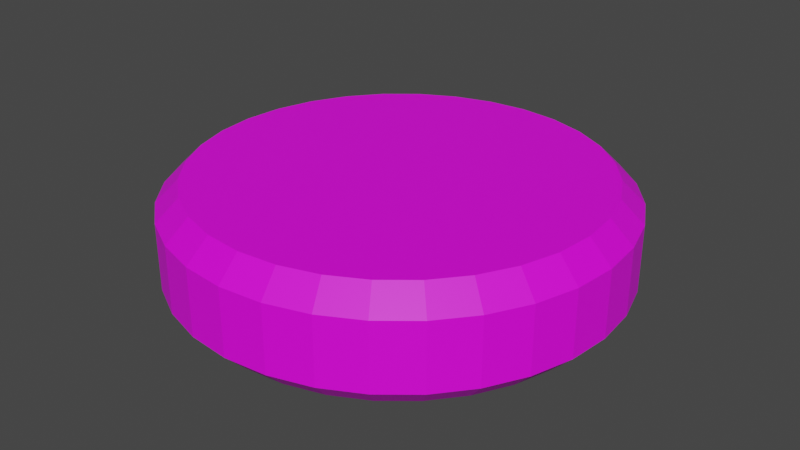# Source: ammo_refil.blend  (saved by Blender 2.92.15; exported with 4.5.12 LTS)
import bpy
from mathutils import Matrix  # noqa: F401  (used for matrix-valued properties, if any)

bpy.ops.wm.read_factory_settings(use_empty=True)
scene = bpy.context.scene
scene.name = 'Scene'

# ---- images (referenced by path relative to the original .blend; pixels are not part of the script)
import os
ASSET_DIR = os.environ.get("B2B_ASSET_DIR", "")  # directory of the original .blend (textures are referenced by path, not embedded)
HERE = os.path.dirname(os.path.abspath(__file__))  # packed textures are extracted next to this script under _unpacked/

def load_image(name, relpath, width, height, colorspace="sRGB"):
    """Load a texture the original file referenced (path relative to the .blend, or extracted next to this script)."""
    p = next((c for c in (os.path.join(HERE, relpath), os.path.join(ASSET_DIR, relpath)) if relpath and os.path.exists(c)), "")
    if p:
        img = bpy.data.images.load(p, check_existing=True)
        img.name = name
    else:  # same state as the original file: an image datablock whose file is absent (Cycles renders it pink)
        img = bpy.data.images.new(name, width, height)
        img.source = "FILE"
        img.filepath = "//" + (relpath or name)
    img.colorspace_settings.name = colorspace
    return img
img_speed_up_png = load_image('Speed_Up.png', 'Speed_Up.png', 1024, 1024, 'sRGB')

# ---- materials (node trees are filled in below, after node groups)
mat_material_001 = bpy.data.materials.new('Material.001')
mat_material_001.use_transparent_shadow = False

# ---- material node trees
mat_material_001.use_nodes = True; mat_material_001.node_tree.nodes.clear()
_N = mat_material_001.node_tree.nodes; _L = mat_material_001.node_tree.links
n0 = _N.new('ShaderNodeBsdfPrincipled'); n0.name = 'Principled BSDF'; n0.location = (10, 300)
n0.distribution = 'GGX'
n0.subsurface_method = 'BURLEY'
n0.inputs[3].default_value = 1.45
n0.inputs[27].default_value = (0.0, 0.0, 0.0, 1.0)
n0.inputs[28].default_value = 1.0
n1 = _N.new('ShaderNodeOutputMaterial'); n1.name = 'Material Output'; n1.location = (300, 300)
n2 = _N.new('ShaderNodeTexImage'); n2.name = 'Image Texture'; n2.location = (-280, 280)
n2.image = img_speed_up_png
_L.new(n0.outputs[0], n1.inputs[0])
_L.new(n2.outputs[0], n0.inputs[0])
n1.is_active_output = True

# ---- world
world_world = bpy.data.worlds.new('World'); scene.world = world_world
world_world.use_nodes = True; world_world.node_tree.nodes.clear()
_N = world_world.node_tree.nodes; _L = world_world.node_tree.links
n0 = _N.new('ShaderNodeOutputWorld'); n0.name = 'World Output'; n0.location = (300, 300)
n1 = _N.new('ShaderNodeBackground'); n1.name = 'Background'; n1.location = (10, 300)
n1.inputs[0].default_value = (0.05088, 0.05088, 0.05088, 1.0)
_L.new(n1.outputs[0], n0.inputs[0])
n0.is_active_output = True
world_world.color = (0.05088, 0.05088, 0.05088)
world_world.use_sun_shadow = False
world_world.sun_shadow_jitter_overblur = 0.0

# ---- meshes
me_cylinder = bpy.data.meshes.new('Cylinder')
me_cylinder.from_pydata([(-7.544e-08, 0.8995, 0.25), (0.0, 1.0, 0.15), (0.1755, 0.8822, 0.25), (0.1951, 0.9808, 0.15), (0.3442, 0.831, 0.25), (0.3827, 0.9239, 0.15), (0.4997, 0.7479, 0.25), (0.5556, 0.8315, 0.15), (0.6361, 0.6361, 0.25), (0.7071, 0.7071, 0.15), (0.7479, 0.4997, 0.25), (0.8315, 0.5556, 0.15), (0.831, 0.3442, 0.25), (0.9239, 0.3827, 0.15), (0.8822, 0.1755, 0.25), (0.9808, 0.1951, 0.15), (0.8995, 4.377e-08, 0.25), (1.0, 7.55e-08, 0.15), (0.8822, -0.1755, 0.25), (0.9808, -0.1951, 0.15), (0.831, -0.3442, 0.25), (0.9239, -0.3827, 0.15), (0.7479, -0.4997, 0.25), (0.8315, -0.5556, 0.15), (0.6361, -0.6361, 0.25), (0.7071, -0.7071, 0.15), (0.4997, -0.7479, 0.25), (0.5556, -0.8315, 0.15), (0.3442, -0.831, 0.25), (0.3827, -0.9239, 0.15), (0.1755, -0.8822, 0.25), (0.1951, -0.9808, 0.15), (-2.645e-07, -0.8995, 0.25), (-3.258e-07, -1.0, 0.15), (-0.1755, -0.8822, 0.25), (-0.1951, -0.9808, 0.15), (-0.3442, -0.831, 0.25), (-0.3827, -0.9239, 0.15), (-0.4997, -0.7479, 0.25), (-0.5556, -0.8315, 0.15), (-0.6361, -0.6361, 0.25), (-0.7071, -0.7071, 0.15), (-0.7479, -0.4997, 0.25), (-0.8315, -0.5556, 0.15), (-0.831, -0.3442, 0.25), (-0.9239, -0.3827, 0.15), (-0.8822, -0.1755, 0.25), (-0.9808, -0.1951, 0.15), (-0.8995, 7.823e-07, 0.25), (-1.0, 9.656e-07, 0.15), (-0.8822, 0.1755, 0.25), (-0.9808, 0.1951, 0.15), (-0.831, 0.3442, 0.25), (-0.9239, 0.3827, 0.15), (-0.7479, 0.4997, 0.25), (-0.8315, 0.5556, 0.15), (-0.6361, 0.6361, 0.25), (-0.7071, 0.7071, 0.15), (-0.4997, 0.7479, 0.25), (-0.5556, 0.8315, 0.15), (-0.3442, 0.831, 0.25), (-0.3827, 0.9239, 0.15), (-0.1755, 0.8822, 0.25), (-0.1951, 0.9808, 0.15), (-7.73e-08, 0.8995, -0.25), (0.0, 1.0, -0.15), (0.1951, 0.9808, -0.15), (0.1755, 0.8822, -0.25), (0.3827, 0.9239, -0.15), (0.3442, 0.831, -0.25), (0.5556, 0.8315, -0.15), (0.4997, 0.7479, -0.25), (0.7071, 0.7071, -0.15), (0.6361, 0.6361, -0.25), (0.8315, 0.5556, -0.15), (0.7479, 0.4997, -0.25), (0.9239, 0.3827, -0.15), (0.831, 0.3442, -0.25), (0.9808, 0.1951, -0.15), (0.8822, 0.1755, -0.25), (1.0, 7.55e-08, -0.15), (0.8995, 4.563e-08, -0.25), (0.9808, -0.1951, -0.15), (0.8822, -0.1755, -0.25), (0.9239, -0.3827, -0.15), (0.831, -0.3442, -0.25), (0.8315, -0.5556, -0.15), (0.7479, -0.4997, -0.25), (0.7071, -0.7071, -0.15), (0.6361, -0.6361, -0.25), (0.5556, -0.8315, -0.15), (0.4997, -0.7479, -0.25), (0.3827, -0.9239, -0.15), (0.3442, -0.831, -0.25), (0.1951, -0.9808, -0.15), (0.1755, -0.8822, -0.25), (-3.258e-07, -1.0, -0.15), (-2.645e-07, -0.8995, -0.25), (-0.1951, -0.9808, -0.15), (-0.1755, -0.8822, -0.25), (-0.3827, -0.9239, -0.15), (-0.3442, -0.831, -0.25), (-0.5556, -0.8315, -0.15), (-0.4997, -0.7479, -0.25), (-0.7071, -0.7071, -0.15), (-0.6361, -0.6361, -0.25), (-0.8315, -0.5556, -0.15), (-0.7479, -0.4997, -0.25), (-0.9239, -0.3827, -0.15), (-0.831, -0.3442, -0.25), (-0.9808, -0.1951, -0.15), (-0.8822, -0.1755, -0.25), (-1.0, 9.656e-07, -0.15), (-0.8995, 7.823e-07, -0.25), (-0.9808, 0.1951, -0.15), (-0.8822, 0.1755, -0.25), (-0.9239, 0.3827, -0.15), (-0.831, 0.3442, -0.25), (-0.8315, 0.5556, -0.15), (-0.7479, 0.4997, -0.25), (-0.7071, 0.7071, -0.15), (-0.6361, 0.6361, -0.25), (-0.5556, 0.8315, -0.15), (-0.4997, 0.7479, -0.25), (-0.3827, 0.9239, -0.15), (-0.3442, 0.831, -0.25), (-0.1951, 0.9808, -0.15), (-0.1755, 0.8822, -0.25)], [], [(65, 1, 3, 66), (70, 7, 9, 72), (72, 9, 11, 74), (74, 11, 13, 76), (76, 13, 15, 78), (78, 15, 17, 80), (80, 17, 19, 82), (82, 19, 21, 84), (84, 21, 23, 86), (86, 23, 25, 88), (88, 25, 27, 90), (90, 27, 29, 92), (92, 29, 31, 94), (94, 31, 33, 96), (96, 33, 35, 98), (98, 35, 37, 100), (100, 37, 39, 102), (102, 39, 41, 104), (104, 41, 43, 106), (106, 43, 45, 108), (108, 45, 47, 110), (110, 47, 49, 112), (112, 49, 51, 114), (114, 51, 53, 116), (116, 53, 55, 118), (118, 55, 57, 120), (120, 57, 59, 122), (122, 59, 61, 124), (124, 61, 63, 126), (66, 3, 5, 68), (68, 5, 7, 70), (126, 63, 1, 65), (3, 1, 0, 2), (5, 3, 2, 4), (7, 5, 4, 6), (9, 7, 6, 8), (11, 9, 8, 10), (13, 11, 10, 12), (15, 13, 12, 14), (17, 15, 14, 16), (19, 17, 16, 18), (21, 19, 18, 20), (23, 21, 20, 22), (25, 23, 22, 24), (27, 25, 24, 26), (29, 27, 26, 28), (31, 29, 28, 30), (33, 31, 30, 32), (35, 33, 32, 34), (37, 35, 34, 36), (39, 37, 36, 38), (41, 39, 38, 40), (43, 41, 40, 42), (45, 43, 42, 44), (47, 45, 44, 46), (49, 47, 46, 48), (51, 49, 48, 50), (53, 51, 50, 52), (55, 53, 52, 54), (57, 55, 54, 56), (59, 57, 56, 58), (61, 59, 58, 60), (63, 61, 60, 62), (1, 63, 62, 0), (2, 0, 62, 60, 58, 56, 54, 52, 50, 48, 46, 44, 42, 40, 38, 36, 34, 32, 30, 28, 26, 24, 22, 20, 18, 16, 14, 12, 10, 8, 6, 4), (65, 66, 67, 64), (66, 68, 69, 67), (68, 70, 71, 69), (70, 72, 73, 71), (72, 74, 75, 73), (74, 76, 77, 75), (76, 78, 79, 77), (78, 80, 81, 79), (80, 82, 83, 81), (82, 84, 85, 83), (84, 86, 87, 85), (86, 88, 89, 87), (88, 90, 91, 89), (90, 92, 93, 91), (92, 94, 95, 93), (94, 96, 97, 95), (96, 98, 99, 97), (98, 100, 101, 99), (100, 102, 103, 101), (102, 104, 105, 103), (104, 106, 107, 105), (106, 108, 109, 107), (108, 110, 111, 109), (110, 112, 113, 111), (112, 114, 115, 113), (114, 116, 117, 115), (116, 118, 119, 117), (118, 120, 121, 119), (120, 122, 123, 121), (122, 124, 125, 123), (124, 126, 127, 125), (126, 65, 64, 127), (64, 67, 69, 71, 73, 75, 77, 79, 81, 83, 85, 87, 89, 91, 93, 95, 97, 99, 101, 103, 105, 107, 109, 111, 113, 115, 117, 119, 121, 123, 125, 127)])
_uv = me_cylinder.uv_layers.new(name='UVMap')
_uv.uv.foreach_set('vector', [0.1104, 0.7563, 0.106, 0.7563, 0.106, 0.7534, 0.1104, 0.7534, 0.1104, 0.7483, 0.106, 0.7483, 0.106, 0.7462, 0.1104, 0.7462, 0.106, 0.7692, 0.1015, 0.7692, 0.1015, 0.7672, 0.106, 0.7672, 0.106, 0.7672, 0.1015, 0.7672, 0.1015, 0.7648, 0.106, 0.7648, 0.106, 0.7648, 0.1015, 0.7648, 0.1015, 0.7621, 0.106, 0.7621, 0.106, 0.7621, 0.1015, 0.7621, 0.1015, 0.7592, 0.106, 0.7592, 0.106, 0.7592, 0.1015, 0.7592, 0.1015, 0.7563, 0.106, 0.7563, 0.106, 0.7563, 0.1015, 0.7563, 0.1015, 0.7534, 0.106, 0.7534, 0.106, 0.7534, 0.1015, 0.7534, 0.1015, 0.7507, 0.106, 0.7507, 0.106, 0.7507, 0.1015, 0.7507, 0.1015, 0.7483, 0.106, 0.7483, 0.106, 0.7483, 0.1015, 0.7483, 0.1015, 0.7462, 0.106, 0.7462, 0.1149, 0.7651, 0.1104, 0.7651, 0.1104, 0.7627, 0.1149, 0.7627, 0.1149, 0.7627, 0.1104, 0.7627, 0.1104, 0.76, 0.1149, 0.76, 0.1149, 0.76, 0.1104, 0.76, 0.1104, 0.7571, 0.1149, 0.7571, 0.1149, 0.7571, 0.1104, 0.7571, 0.1104, 0.7542, 0.1149, 0.7542, 0.1149, 0.7542, 0.1104, 0.7542, 0.1104, 0.7514, 0.1149, 0.7514, 0.1149, 0.7514, 0.1104, 0.7514, 0.1104, 0.7487, 0.1149, 0.7487, 0.1149, 0.7487, 0.1104, 0.7487, 0.1104, 0.7462, 0.1149, 0.7462, 0.1193, 0.7651, 0.1149, 0.7651, 0.1149, 0.7627, 0.1193, 0.7627, 0.1193, 0.7627, 0.1149, 0.7627, 0.1149, 0.76, 0.1193, 0.76, 0.1193, 0.76, 0.1149, 0.76, 0.1149, 0.7571, 0.1193, 0.7571, 0.1193, 0.7571, 0.1149, 0.7571, 0.1149, 0.7542, 0.1193, 0.7542, 0.1193, 0.7542, 0.1149, 0.7542, 0.1149, 0.7514, 0.1193, 0.7514, 0.1193, 0.7514, 0.1149, 0.7514, 0.1149, 0.7487, 0.1193, 0.7487, 0.1193, 0.7487, 0.1149, 0.7487, 0.1149, 0.7462, 0.1193, 0.7462, 0.1104, 0.7692, 0.106, 0.7692, 0.106, 0.7672, 0.1104, 0.7672, 0.1104, 0.7672, 0.106, 0.7672, 0.106, 0.7648, 0.1104, 0.7648, 0.1104, 0.7648, 0.106, 0.7648, 0.106, 0.7621, 0.1104, 0.7621, 0.1104, 0.7621, 0.106, 0.7621, 0.106, 0.7592, 0.1104, 0.7592, 0.1104, 0.7534, 0.106, 0.7534, 0.106, 0.7507, 0.1104, 0.7507, 0.1104, 0.7507, 0.106, 0.7507, 0.106, 0.7483, 0.1104, 0.7483, 0.1104, 0.7592, 0.106, 0.7592, 0.106, 0.7563, 0.1104, 0.7563, 0.5, 0.2449, 0.502, 0.2348, 0.507, 0.2363, 0.5052, 0.2454, 0.2845, 0.08611, 0.2845, 0.08525, 0.285, 0.08529, 0.285, 0.08607, 0.502, 0.2652, 0.5, 0.2551, 0.5052, 0.2546, 0.507, 0.2637, 0.285, 0.08775, 0.2847, 0.08695, 0.2851, 0.08683, 0.2854, 0.08754, 0.5116, 0.2832, 0.5059, 0.2747, 0.5106, 0.2722, 0.5157, 0.2798, 0.2861, 0.08907, 0.2855, 0.08847, 0.2858, 0.08819, 0.2864, 0.08873, 0.5274, 0.2961, 0.5189, 0.2904, 0.5222, 0.2864, 0.5299, 0.2915, 0.2876, 0.08988, 0.2868, 0.08955, 0.287, 0.08916, 0.2877, 0.08946, 0.5469, 0.3021, 0.5369, 0.3001, 0.5384, 0.295, 0.5474, 0.2968, 0.2893, 0.09005, 0.2885, 0.09005, 0.2885, 0.08961, 0.2893, 0.08961, 0.5672, 0.3001, 0.5572, 0.3021, 0.5567, 0.2968, 0.5657, 0.295, 0.291, 0.08955, 0.2902, 0.08988, 0.29, 0.08946, 0.2908, 0.08916, 0.5852, 0.2904, 0.5767, 0.2961, 0.5742, 0.2915, 0.5819, 0.2864, 0.2923, 0.08847, 0.2917, 0.08907, 0.2914, 0.08873, 0.2919, 0.08819, 0.5982, 0.2747, 0.5925, 0.2832, 0.5884, 0.2798, 0.5935, 0.2722, 0.2931, 0.08695, 0.2928, 0.08775, 0.2924, 0.08754, 0.2927, 0.08683, 0.6041, 0.2551, 0.6021, 0.2652, 0.5971, 0.2637, 0.5989, 0.2546, 0.2933, 0.08525, 0.2933, 0.08611, 0.2928, 0.08607, 0.2928, 0.08529, 0.6021, 0.2348, 0.6041, 0.2449, 0.5989, 0.2454, 0.5971, 0.2363, 0.2928, 0.08361, 0.2931, 0.0844, 0.2927, 0.08453, 0.2924, 0.08382, 0.5925, 0.2168, 0.5982, 0.2253, 0.5935, 0.2278, 0.5884, 0.2202, 0.2917, 0.08228, 0.2923, 0.08289, 0.2919, 0.08317, 0.2914, 0.08263, 0.5767, 0.2039, 0.5852, 0.2096, 0.5819, 0.2136, 0.5742, 0.2085, 0.2902, 0.08148, 0.291, 0.08181, 0.2908, 0.0822, 0.29, 0.0819, 0.5572, 0.1979, 0.5672, 0.1999, 0.5657, 0.205, 0.5567, 0.2032, 0.2885, 0.08131, 0.2893, 0.08131, 0.2893, 0.08175, 0.2885, 0.08175, 0.5369, 0.1999, 0.5469, 0.1979, 0.5474, 0.2032, 0.5384, 0.205, 0.2868, 0.08181, 0.2876, 0.08148, 0.2877, 0.0819, 0.287, 0.0822, 0.5189, 0.2096, 0.5274, 0.2039, 0.5299, 0.2085, 0.5222, 0.2136, 0.2855, 0.08289, 0.2861, 0.08228, 0.2864, 0.08263, 0.2858, 0.08317, 0.5059, 0.2253, 0.5116, 0.2168, 0.5157, 0.2202, 0.5106, 0.2278, 0.2847, 0.0844, 0.285, 0.08361, 0.2854, 0.08382, 0.2851, 0.08453, 0.105, 0.5675, 0.09821, 0.4886, 0.1069, 0.4099, 0.1308, 0.3345, 0.1689, 0.2651, 0.2199, 0.2045, 0.2816, 0.155, 0.3519, 0.1185, 0.4279, 0.09645, 0.5068, 0.08962, 0.5854, 0.09832, 0.6609, 0.1222, 0.7303, 0.1603, 0.7908, 0.2113, 0.8403, 0.273, 0.8768, 0.3433, 0.8989, 0.4193, 0.9057, 0.4982, 0.897, 0.5768, 0.8732, 0.6523, 0.835, 0.7217, 0.7841, 0.7823, 0.7223, 0.8317, 0.6521, 0.8682, 0.576, 0.8903, 0.4972, 0.8971, 0.4185, 0.8884, 0.343, 0.8646, 0.2737, 0.8264, 0.2131, 0.7755, 0.1636, 0.7137, 0.1271, 0.6435, 0.3979, 0.2652, 0.3959, 0.2551, 0.4011, 0.2546, 0.4029, 0.2637, 0.2758, 0.08611, 0.2758, 0.08525, 0.2762, 0.08529, 0.2762, 0.08607, 0.3959, 0.2449, 0.3979, 0.2348, 0.4029, 0.2363, 0.4011, 0.2454, 0.2759, 0.0844, 0.2763, 0.08361, 0.2767, 0.08382, 0.2764, 0.08453, 0.4018, 0.2253, 0.4075, 0.2168, 0.4116, 0.2202, 0.4065, 0.2278, 0.2768, 0.08289, 0.2774, 0.08228, 0.2776, 0.08263, 0.2771, 0.08317, 0.4148, 0.2096, 0.4233, 0.2039, 0.4258, 0.2085, 0.4181, 0.2136, 0.2781, 0.08181, 0.2789, 0.08148, 0.279, 0.0819, 0.2783, 0.0822, 0.4328, 0.1999, 0.4428, 0.1979, 0.4433, 0.2032, 0.4343, 0.205, 0.2797, 0.08131, 0.2806, 0.08131, 0.2805, 0.08175, 0.2798, 0.08175, 0.4531, 0.1979, 0.4631, 0.1999, 0.4616, 0.205, 0.4526, 0.2032, 0.2814, 0.08148, 0.2822, 0.08181, 0.282, 0.0822, 0.2813, 0.0819, 0.4726, 0.2039, 0.4811, 0.2096, 0.4778, 0.2136, 0.4701, 0.2085, 0.2829, 0.08228, 0.2835, 0.08289, 0.2832, 0.08317, 0.2827, 0.08263, 0.4884, 0.2168, 0.4941, 0.2253, 0.4894, 0.2278, 0.4843, 0.2202, 0.284, 0.08361, 0.2844, 0.0844, 0.2839, 0.08453, 0.2836, 0.08382, 0.498, 0.2348, 0.5, 0.2449, 0.4948, 0.2454, 0.493, 0.2363, 0.2845, 0.08525, 0.2845, 0.08611, 0.2841, 0.08607, 0.2841, 0.08529, 0.5, 0.2551, 0.498, 0.2652, 0.493, 0.2637, 0.4948, 0.2546, 0.2844, 0.08695, 0.284, 0.08775, 0.2836, 0.08754, 0.2839, 0.08683, 0.4941, 0.2747, 0.4884, 0.2832, 0.4843, 0.2798, 0.4894, 0.2722, 0.2835, 0.08847, 0.2829, 0.08907, 0.2827, 0.08873, 0.2832, 0.08819, 0.4811, 0.2904, 0.4726, 0.2961, 0.4701, 0.2915, 0.4778, 0.2864, 0.2822, 0.08955, 0.2814, 0.08988, 0.2813, 0.08946, 0.282, 0.08916, 0.4631, 0.3001, 0.4531, 0.3021, 0.4526, 0.2968, 0.4616, 0.295, 0.2806, 0.09005, 0.2797, 0.09005, 0.2798, 0.08961, 0.2805, 0.08961, 0.4428, 0.3021, 0.4328, 0.3001, 0.4343, 0.295, 0.4433, 0.2968, 0.2789, 0.08988, 0.2781, 0.08955, 0.2783, 0.08916, 0.279, 0.08946, 0.4233, 0.2961, 0.4148, 0.2904, 0.4181, 0.2864, 0.4258, 0.2915, 0.2774, 0.08907, 0.2768, 0.08847, 0.2771, 0.08819, 0.2776, 0.08873, 0.4075, 0.2832, 0.4018, 0.2747, 0.4065, 0.2722, 0.4116, 0.2798, 0.2763, 0.08775, 0.2759, 0.08695, 0.2764, 0.08683, 0.2767, 0.08754, 0.8872, 0.5102, 0.8776, 0.5862, 0.8534, 0.6589, 0.8154, 0.7255, 0.7652, 0.7833, 0.7047, 0.8303, 0.6362, 0.8646, 0.5623, 0.8848, 0.4859, 0.8903, 0.4098, 0.8807, 0.3372, 0.8565, 0.2706, 0.8185, 0.2127, 0.7683, 0.1657, 0.7078, 0.1315, 0.6393, 0.1112, 0.5654, 0.1058, 0.489, 0.1154, 0.4129, 0.1396, 0.3403, 0.1775, 0.2737, 0.2277, 0.2158, 0.2883, 0.1688, 0.3568, 0.1346, 0.4307, 0.1143, 0.5071, 0.1089, 0.5831, 0.1185, 0.6558, 0.1427, 0.7224, 0.1806, 0.7802, 0.2308, 0.8272, 0.2914, 0.8615, 0.3599, 0.8817, 0.4338])
me_cylinder.materials.append(mat_material_001)
me_cylinder.use_remesh_fix_poles = True
me_cylinder.use_remesh_preserve_attributes = False
me_cylinder.use_mirror_vertex_groups = False
me_cylinder.update()

# ---- objects
ob_cylinder = bpy.data.objects.new('Cylinder', me_cylinder)

# ---- transforms, parenting, visibility, modifiers, constraints
ob_cylinder.location = (0.0, 0.0, 0.0)
ob_cylinder.lineart.crease_threshold = 0.0

# ---- collection membership
scene.collection.objects.link(ob_cylinder)

# ---- scene / render settings (as saved in the file)
scene.frame_start = 1; scene.frame_end = 250; scene.frame_set(1)
scene.render.engine = 'BLENDER_EEVEE_NEXT'
scene.cycles.use_denoising = False
scene.cycles.samples = 128
scene.cycles.sampling_pattern = 'TABULATED_SOBOL'
scene.cycles.use_adaptive_sampling = False
scene.cycles.use_light_tree = False
scene.view_settings.view_transform = 'Filmic'
bpy.context.view_layer.update()

# ---- added for rendering (the .blend has no active camera and no usable light): camera, sun
cam_auto = bpy.data.cameras.new('AutoCamera')
cam_auto.lens = 50.0
cam_auto.sensor_width = 36.0
cam_auto.clip_end = 1000.0
ob_auto_camera = bpy.data.objects.new('AutoCamera', cam_auto)
scene.collection.objects.link(ob_auto_camera)
ob_auto_camera.location = (2.65751, -3.18901, 2.126)
ob_auto_camera.rotation_euler = (1.09748, -7.21219e-08, 0.694738)
scene.camera = ob_auto_camera
light_auto_sun = bpy.data.lights.new('AutoSun', 'SUN')
light_auto_sun.energy = 3.0
light_auto_sun.angle = 0.0523599
ob_auto_sun = bpy.data.objects.new('AutoSun', light_auto_sun)
scene.collection.objects.link(ob_auto_sun)
ob_auto_sun.rotation_euler = (0.872665, 0.174533, 0.523599)
bpy.context.view_layer.update()
